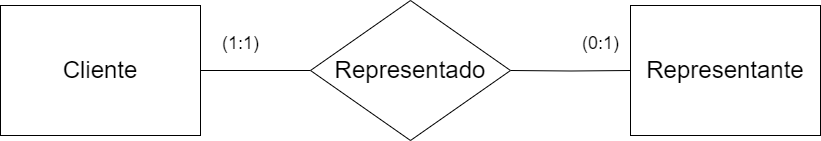

The diagram above was exported from draw.io. Its source (the exported page's mxGraphModel, read from the mxfile embedded in the PNG):
<mxGraphModel dx="931" dy="772" grid="1" gridSize="10" guides="1" tooltips="1" connect="1" arrows="1" fold="1" page="1" pageScale="1" pageWidth="850" pageHeight="1100" math="0" shadow="0" extFonts="Permanent Marker^https://fonts.googleapis.com/css?family=Permanent+Marker">
  <root>
    <mxCell id="0" />
    <mxCell id="1" parent="0" />
    <mxCell id="-gcsnalx-fvy34UCijWT-3" value="&lt;span style=&quot;font-size: 24px;&quot;&gt;Representante&lt;/span&gt;" style="whiteSpace=wrap;html=1;align=center;" vertex="1" parent="1">
      <mxGeometry x="660" y="325" width="190" height="130" as="geometry" />
    </mxCell>
    <mxCell id="-gcsnalx-fvy34UCijWT-4" value="&lt;font style=&quot;font-size: 24px;&quot;&gt;Cliente&lt;/font&gt;" style="whiteSpace=wrap;html=1;align=center;" vertex="1" parent="1">
      <mxGeometry x="30" y="325" width="200" height="130" as="geometry" />
    </mxCell>
    <mxCell id="-gcsnalx-fvy34UCijWT-7" value="" style="edgeStyle=orthogonalEdgeStyle;rounded=0;orthogonalLoop=1;jettySize=auto;html=1;endArrow=none;endFill=0;" edge="1" parent="1" target="-gcsnalx-fvy34UCijWT-3">
      <mxGeometry relative="1" as="geometry">
        <mxPoint x="540" y="390" as="sourcePoint" />
      </mxGeometry>
    </mxCell>
    <mxCell id="-gcsnalx-fvy34UCijWT-8" value="" style="rounded=0;orthogonalLoop=1;jettySize=auto;html=1;endArrow=none;endFill=0;" edge="1" parent="1" target="-gcsnalx-fvy34UCijWT-4">
      <mxGeometry relative="1" as="geometry">
        <mxPoint x="340" y="390" as="sourcePoint" />
      </mxGeometry>
    </mxCell>
    <mxCell id="-gcsnalx-fvy34UCijWT-9" value="&lt;font style=&quot;font-size: 18px;&quot;&gt;(1:1)&lt;/font&gt;" style="text;html=1;align=center;verticalAlign=middle;resizable=0;points=[];autosize=1;strokeColor=none;fillColor=none;" vertex="1" parent="1">
      <mxGeometry x="240" y="343" width="60" height="40" as="geometry" />
    </mxCell>
    <mxCell id="-gcsnalx-fvy34UCijWT-10" value="&lt;font style=&quot;font-size: 18px;&quot;&gt;(0:1)&lt;/font&gt;" style="text;html=1;align=center;verticalAlign=middle;resizable=0;points=[];autosize=1;strokeColor=none;fillColor=none;" vertex="1" parent="1">
      <mxGeometry x="600" y="343" width="60" height="40" as="geometry" />
    </mxCell>
    <mxCell id="-gcsnalx-fvy34UCijWT-12" value="&lt;span style=&quot;font-size: 24px;&quot;&gt;Representado&lt;/span&gt;" style="rhombus;whiteSpace=wrap;html=1;" vertex="1" parent="1">
      <mxGeometry x="340" y="320" width="200" height="140" as="geometry" />
    </mxCell>
  </root>
</mxGraphModel>